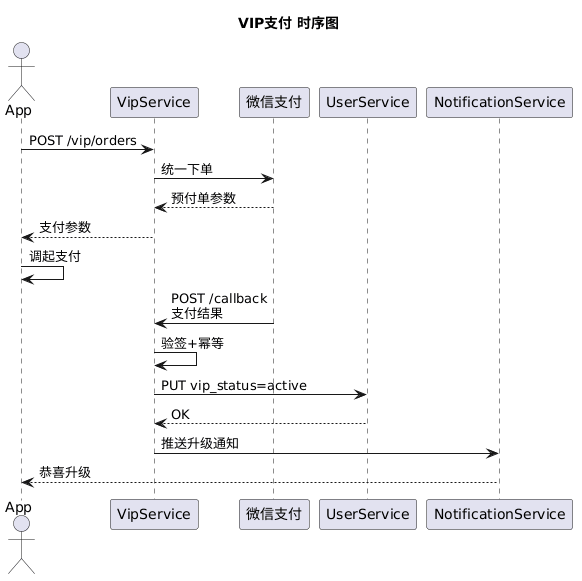

The diagram above was rendered by PlantUML. Its source (embedded in the PNG):
@startuml
title VIP支付 时序图
actor App
participant "VipService" as VS
participant "微信支付" as Pay
participant "UserService" as US
participant NotificationService as NS
App -> VS: POST /vip/orders
VS -> Pay: 统一下单
Pay --> VS: 预付单参数
VS --> App: 支付参数
App -> App: 调起支付
Pay -> VS: POST /callback\n支付结果
VS -> VS: 验签+幂等
VS -> US: PUT vip_status=active
US --> VS: OK
VS -> NS: 推送升级通知
NS --> App: 恭喜升级
@enduml